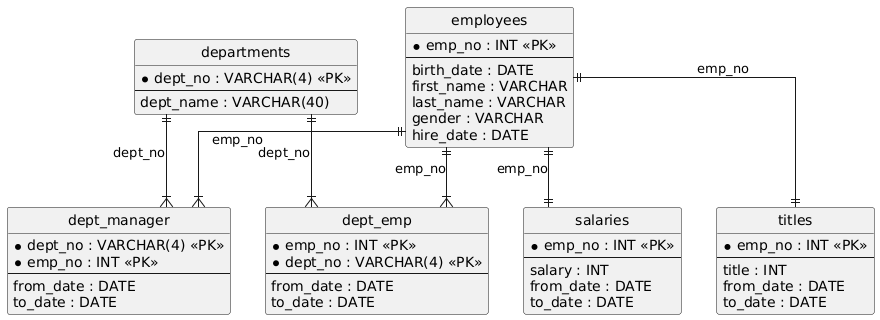

The diagram above was rendered by PlantUML. Its source (embedded in the PNG):
@startuml
hide circle
skinparam linetype ortho

entity "departments" as departments {
  * dept_no : VARCHAR(4) <<PK>>
  --
  dept_name : VARCHAR(40)
}

entity "employees" as employees {
  * emp_no : INT <<PK>>
  --
  birth_date : DATE
  first_name : VARCHAR
  last_name : VARCHAR
  gender : VARCHAR
  hire_date : DATE
}

entity "dept_manager" as dept_manager {
  * dept_no : VARCHAR(4) <<PK>>
  * emp_no : INT <<PK>>
  --
  from_date : DATE
  to_date : DATE
}

entity "salaries" as salaries {
  * emp_no : INT <<PK>>
  --
  salary : INT
  from_date : DATE
  to_date : DATE
}

entity "dept_emp" as dept_emp {
  * emp_no : INT <<PK>>
  * dept_no : VARCHAR(4) <<PK>>
  --
  from_date : DATE
  to_date : DATE
}

entity "titles" as titles {
  * emp_no : INT <<PK>>
  --
  title : INT
  from_date : DATE
  to_date : DATE
}

employees ||--|{ dept_manager : "emp_no"
departments ||--|{ dept_manager : "dept_no"
employees ||--|| salaries : "emp_no"
employees ||--|{ dept_emp : "emp_no"
departments ||--|{ dept_emp : "dept_no"
employees ||--|| titles : "emp_no"
@enduml